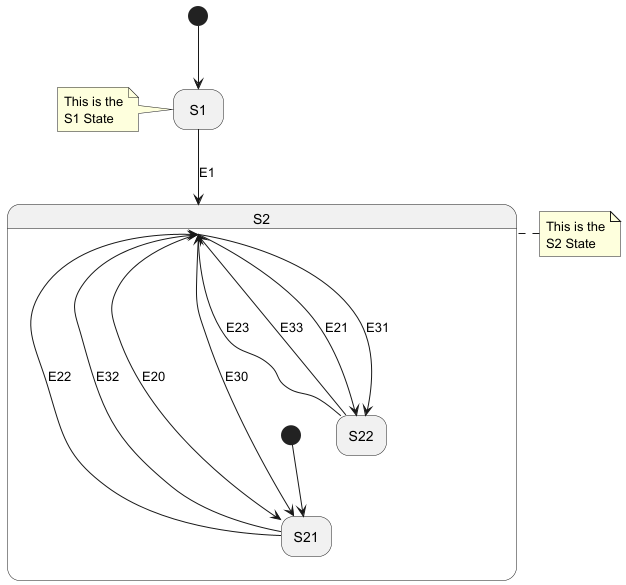

The diagram above was rendered by PlantUML. Its source (embedded in the PNG):
@startuml
'https://plantuml.com/state-diagram

'hide description area for state without description
hide empty description

state S1
state S2  {
  state S21
  state S22


  [*] --> S21
}


[*] --> S1
S1 -down-> S2 : E1
S21 -up--> S2 : E22
S21 -up--> S2 : E32
S22 -up--> S2 : E23
S22 -up--> S2 : E33
S2 -down-> S21 : E20
S2 -down-> S21 : E30
S2 -down-> S22 : E21
S2 -down-> S22 : E31

note left of S1: This is the\nS1 State
note left of S2: This is the\nS2 State
@enduml